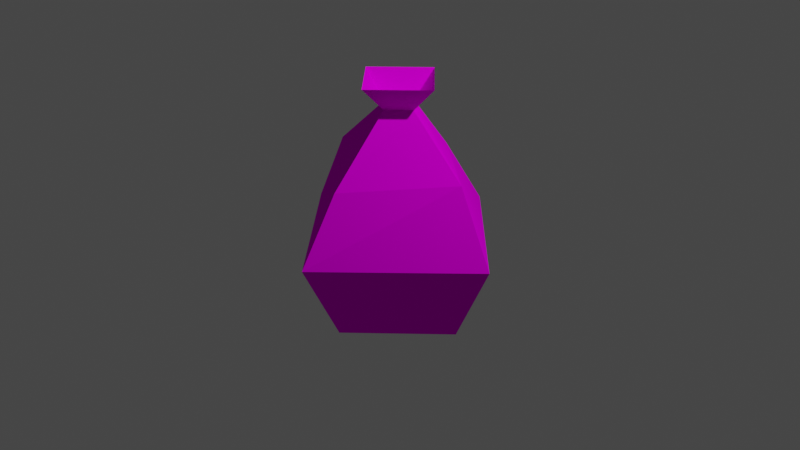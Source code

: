 # Source: moneybag.blend  (saved by Blender 2.80.40; exported with 4.5.12 LTS)
import bpy
from mathutils import Matrix  # noqa: F401  (used for matrix-valued properties, if any)

bpy.ops.wm.read_factory_settings(use_empty=True)
scene = bpy.context.scene
scene.name = 'Scene'

# ---- collections
col_collection = bpy.data.collections.new('Collection'); scene.collection.children.link(col_collection)

# ---- images (referenced by path relative to the original .blend; pixels are not part of the script)
import os
ASSET_DIR = os.environ.get("B2B_ASSET_DIR", "")  # directory of the original .blend (textures are referenced by path, not embedded)
HERE = os.path.dirname(os.path.abspath(__file__))  # packed textures are extracted next to this script under _unpacked/

def load_image(name, relpath, width, height, colorspace="sRGB"):
    """Load a texture the original file referenced (path relative to the .blend, or extracted next to this script)."""
    p = next((c for c in (os.path.join(HERE, relpath), os.path.join(ASSET_DIR, relpath)) if relpath and os.path.exists(c)), "")
    if p:
        img = bpy.data.images.load(p, check_existing=True)
        img.name = name
    else:  # same state as the original file: an image datablock whose file is absent (Cycles renders it pink)
        img = bpy.data.images.new(name, width, height)
        img.source = "FILE"
        img.filepath = "//" + (relpath or name)
    img.colorspace_settings.name = colorspace
    return img
img_money_bag_diffuse = load_image('Money Bag Diffuse', 'moneybagdiffusesmeared.png', 1024, 1024, 'sRGB')

# ---- materials (node trees are filled in below, after node groups)
mat_material = bpy.data.materials.new('Material')
mat_material.alpha_threshold = 0.0
mat_material.use_transparent_shadow = False
mat_material.roughness = 0.5
mat_material.line_color = (0.0, 0.0, 0.0, 1.0)

# ---- material node trees
mat_material.use_nodes = True; mat_material.node_tree.nodes.clear()
_N = mat_material.node_tree.nodes; _L = mat_material.node_tree.links
n0 = _N.new('ShaderNodeOutputMaterial'); n0.name = 'Material Output'; n0.location = (300, 300)
n1 = _N.new('ShaderNodeBsdfPrincipled'); n1.name = 'Principled BSDF'; n1.location = (10, 300)
n1.distribution = 'GGX'
n1.subsurface_method = 'BURLEY'
n1.inputs[3].default_value = 1.45
n1.inputs[13].default_value = 0.0
n2 = _N.new('ShaderNodeTexImage'); n2.name = 'Image Texture'; n2.location = (-280, 280)
n2.image = img_money_bag_diffuse
_L.new(n1.outputs[0], n0.inputs[0])
_L.new(n2.outputs[0], n1.inputs[0])
n0.is_active_output = True

# ---- world
world_world = bpy.data.worlds.new('World'); scene.world = world_world
world_world.use_nodes = True; world_world.node_tree.nodes.clear()
_N = world_world.node_tree.nodes; _L = world_world.node_tree.links
n0 = _N.new('ShaderNodeOutputWorld'); n0.name = 'World Output'; n0.location = (300, 300)
n1 = _N.new('ShaderNodeBackground'); n1.name = 'Background'; n1.location = (10, 300)
n1.inputs[0].default_value = (0.05088, 0.05088, 0.05088, 1.0)
_L.new(n1.outputs[0], n0.inputs[0])
n0.is_active_output = True
world_world.color = (0.05088, 0.05088, 0.05088)
world_world.use_sun_shadow = False
world_world.sun_shadow_jitter_overblur = 0.0

# ---- cameras
cam_camera = bpy.data.cameras.new('Camera')
cam_camera.clip_end = 100.0
cam_camera.ortho_scale = 7.314
cam_camera.dof.focus_distance = 0.0
cam_camera.dof.aperture_fstop = 128.0

# ---- lights
light_light = bpy.data.lights.new('Light', 'POINT')
light_light.transmission_factor = 0.0
light_light.cutoff_distance = 30.0
light_light.energy = 1000.0
light_light.shadow_buffer_clip_start = 1.001
light_light.shadow_soft_size = 0.1
light_light.shadow_maximum_resolution = 0.006
light_light.use_absolute_resolution = True

# ---- meshes
me_cube = bpy.data.meshes.new('Cube')
me_cube.from_pydata([(0.0, 1.198, -0.1365), (0.0, 0.8292, -1.0), (1.246, 0.0, -0.1365), (0.8292, 0.0, -1.0), (-1.241, 0.0, -0.1365), (-0.8292, 0.0, -1.0), (0.0, -1.268, -0.1365), (0.0, -0.8292, -1.0), (0.0, 0.6647, 0.6431), (0.8529, 0.0, 0.6431), (-0.8529, 0.0, 0.6431), (0.0, -0.8397, 0.5468), (0.0, 0.2036, 1.219), (0.2036, 0.0, 1.219), (-0.2036, 0.0, 1.219), (0.0, -0.2036, 1.219), (0.0, 0.4788, 1.492), (0.4788, 0.0, 1.492), (-0.4788, 0.0, 1.492), (0.0, -0.4788, 1.492), (0.0, 0.0, -1.153)], [], [(0, 4, 10, 8), (3, 2, 6, 7), (7, 6, 4, 5), (5, 1, 20), (1, 0, 2, 3), (5, 4, 0, 1), (10, 11, 15, 14), (6, 2, 9, 11), (4, 6, 11, 10), (2, 0, 8, 9), (12, 14, 18, 16), (11, 9, 13, 15), (8, 10, 14, 12), (9, 8, 12, 13), (12, 13, 15, 14), (13, 12, 16, 17), (14, 15, 19, 18), (15, 13, 17, 19), (3, 7, 20), (7, 5, 20), (1, 3, 20)])
me_cube.polygons.foreach_set('use_smooth', [True] * 21)
_uv = me_cube.uv_layers.new(name='UVMap')
_uv.uv.foreach_set('vector', [0.7577, 0.2721, 0.5034, 0.3526, 0.527, 0.1843, 0.7119, 0.1549, 0.0001241, 0.2484, 0.06251, 0.05124, 0.2494, 0.2581, 0.1694, 0.3268, 0.1694, 0.3268, 0.2494, 0.2581, 0.425, 0.4741, 0.221, 0.5061, 0.6453, 0.5076, 0.7953, 0.3685, 0.8472, 0.5016, 0.7953, 0.3685, 0.7577, 0.2721, 0.9999, 0.1588, 0.9999, 0.3694, 0.6453, 0.5076, 0.5034, 0.3526, 0.7577, 0.2721, 0.7953, 0.3685, 0.5031, 0.3064, 0.328, 0.1908, 0.4504, 0.08596, 0.5031, 0.1189, 0.2494, 0.2581, 0.06251, 0.05124, 0.2406, 0.0001241, 0.328, 0.1908, 0.425, 0.4741, 0.2494, 0.2581, 0.328, 0.1908, 0.5031, 0.3064, 0.9999, 0.1588, 0.7577, 0.2721, 0.7119, 0.1549, 0.8678, 0.0513, 0.06605, 0.6059, 0.09062, 0.6482, 0.05792, 0.7055, 0.0001241, 0.6059, 0.328, 0.1908, 0.2406, 0.0001241, 0.4259, 0.02877, 0.4504, 0.08596, 0.7119, 0.1549, 0.527, 0.1843, 0.6138, 0.03485, 0.6664, 0.03833, 0.8678, 0.0513, 0.7119, 0.1549, 0.6664, 0.03833, 0.7028, 0.0001241, 0.2222, 0.5063, 0.2222, 0.5553, 0.1733, 0.5553, 0.1733, 0.5063, 0.09062, 0.5636, 0.06605, 0.6059, 0.0001241, 0.6059, 0.05792, 0.5063, 0.09062, 0.6482, 0.1396, 0.6479, 0.173, 0.7047, 0.05792, 0.7055, 0.1396, 0.5639, 0.09062, 0.5636, 0.05792, 0.5063, 0.173, 0.5071, 0.0001241, 0.2484, 0.1694, 0.3268, 0.07055, 0.4115, 0.1694, 0.3268, 0.221, 0.5061, 0.07055, 0.4115, 0.7953, 0.3685, 0.9999, 0.3694, 0.8472, 0.5016])
me_cube.materials.append(mat_material)
me_cube.use_remesh_preserve_volume = False
me_cube.use_remesh_preserve_attributes = False
me_cube.use_mirror_vertex_groups = False
me_cube.update()
me_cube_002 = bpy.data.meshes.new('Cube.002')
me_cube_002.from_pydata([(0.0, 1.198, -0.1365), (0.0, 0.8292, -1.0), (1.246, 0.0, -0.1365), (0.8292, 0.0, -1.0), (-1.241, 0.0, -0.1365), (-0.8292, 0.0, -1.0), (0.0, -1.268, -0.1365), (0.0, -0.8292, -1.0), (0.0, 0.6647, 0.6431), (0.8529, 0.0, 0.6431), (-0.8529, 0.0, 0.6431), (0.0, -0.8397, 0.5468), (0.0, 0.2036, 1.219), (0.2036, 0.0, 1.219), (-0.2036, 0.0, 1.219), (0.0, -0.2036, 1.219), (0.0, 0.4788, 1.492), (0.4788, 0.0, 1.492), (-0.4788, 0.0, 1.492), (0.0, -0.4788, 1.492), (0.0, 0.0, -1.153)], [], [(0, 4, 10, 8), (3, 2, 6, 7), (7, 6, 4, 5), (5, 1, 20), (1, 0, 2, 3), (5, 4, 0, 1), (10, 11, 15, 14), (6, 2, 9, 11), (4, 6, 11, 10), (2, 0, 8, 9), (12, 14, 18, 16), (11, 9, 13, 15), (8, 10, 14, 12), (9, 8, 12, 13), (12, 13, 15, 14), (13, 12, 16, 17), (14, 15, 19, 18), (15, 13, 17, 19), (3, 7, 20), (7, 5, 20), (1, 3, 20)])
_uv = me_cube_002.uv_layers.new(name='UVMap')
_uv.uv.foreach_set('vector', [0.875, 0.75, 0.875, 0.5, 0.875, 0.5, 0.875, 0.75, 0.375, 0.25, 0.625, 0.25, 0.625, 0.5, 0.375, 0.5, 0.375, 0.5, 0.625, 0.5, 0.625, 0.75, 0.375, 0.75, 0.625, 0.5, 0.625, 0.75, 0.625, 0.5, 0.125, 0.5, 0.375, 0.5, 0.375, 0.75, 0.125, 0.75, 0.625, 0.5, 0.875, 0.5, 0.875, 0.75, 0.625, 0.75, 0.625, 0.75, 0.625, 0.5, 0.625, 0.5, 0.625, 0.75, 0.625, 0.5, 0.625, 0.25, 0.625, 0.25, 0.625, 0.5, 0.625, 0.75, 0.625, 0.5, 0.625, 0.5, 0.625, 0.75, 0.375, 0.75, 0.375, 0.5, 0.375, 0.5, 0.375, 0.75, 0.875, 0.75, 0.875, 0.5, 0.875, 0.5, 0.875, 0.75, 0.625, 0.5, 0.625, 0.25, 0.625, 0.25, 0.625, 0.5, 0.875, 0.75, 0.875, 0.5, 0.875, 0.5, 0.875, 0.75, 0.375, 0.75, 0.375, 0.5, 0.375, 0.5, 0.375, 0.75, 0.375, 0.5, 0.375, 0.75, 0.625, 0.5, 0.625, 0.75, 0.375, 0.75, 0.375, 0.5, 0.375, 0.5, 0.375, 0.75, 0.625, 0.75, 0.625, 0.5, 0.625, 0.5, 0.625, 0.75, 0.625, 0.5, 0.625, 0.25, 0.625, 0.25, 0.625, 0.5, 0.375, 0.25, 0.375, 0.5, 0.375, 0.25, 0.375, 0.5, 0.375, 0.75, 0.375, 0.5, 0.125, 0.5, 0.125, 0.75, 0.125, 0.5])
me_cube_002.materials.append(mat_material)
me_cube_002.use_remesh_preserve_volume = False
me_cube_002.use_remesh_preserve_attributes = False
me_cube_002.use_mirror_vertex_groups = False
me_cube_002.update()
lat_lattice = bpy.data.lattices.new('Lattice')
lat_lattice.points_u = 4
lat_lattice.points_v = 4
lat_lattice.points_w = 4
lat_lattice.points.foreach_set('co_deform', [-0.4653, -0.5, -0.3862, -0.1667, -0.5, -0.5, 0.1667, -0.5, -0.5, 0.5, -0.5, -0.5, -0.4653, -0.1667, -0.3862, -0.1667, -0.1667, -0.5, 0.1667, -0.1667, -0.5, 0.5, -0.1667, -0.5, -0.4653, 0.1667, -0.3862, -0.1667, 0.1667, -0.5, 0.1667, 0.1667, -0.5, 0.5, 0.1667, -0.5, -0.4653, 0.5, -0.3862, -0.1667, 0.5, -0.5, 0.1667, 0.5, -0.5, 0.5, 0.5, -0.5, -0.2944, -0.6308, -0.05288, -0.0377, -0.3778, -0.1598, 0.2801, -0.2751, -0.1598, 0.6244, -0.3226, -0.1667, -0.3928, -0.313, -0.05288, -0.1097, -0.2103, -0.1667, 0.2081, -0.1075, -0.1667, 0.5259, -0.004842, -0.1667, -0.4912, 0.004842, -0.05288, -0.1734, 0.1075, -0.05288, 0.1097, 0.2103, -0.1667, 0.4275, 0.313, -0.1667, -0.5897, 0.3226, -0.05288, -0.2719, 0.4254, -0.05288, 0.01125, 0.5281, -0.1667, 0.3291, 0.6308, -0.1667, -0.005744, -0.7138, 0.207, 0.2392, -0.4829, 0.207, 0.4545, -0.252, 0.1667, 0.6994, -0.02106, 0.1667, -0.2221, -0.4689, 0.2805, 0.0179, -0.2379, 0.207, 0.2629, -0.00702, 0.207, 0.4781, 0.2239, 0.1667, -0.4434, -0.2239, 0.2805, -0.1985, 0.00702, 0.2805, 0.04155, 0.2379, 0.207, 0.2865, 0.4689, 0.207, -0.6647, 0.02106, 0.2805, -0.4198, 0.252, 0.2805, -0.1748, 0.4829, 0.2805, 0.0652, 0.7138, 0.207, -0.005744, -0.7138, 0.5403, 0.2392, -0.4829, 0.5403, 0.4545, -0.252, 0.5, 0.6994, -0.02106, 0.5, -0.2221, -0.4689, 0.6138, 0.0179, -0.2379, 0.5403, 0.2629, -0.00702, 0.5403, 0.4781, 0.2239, 0.5, -0.4434, -0.2239, 0.6138, -0.1985, 0.00702, 0.6138, 0.04155, 0.2379, 0.5403, 0.2865, 0.4689, 0.5403, -0.6647, 0.02106, 0.6138, -0.4198, 0.252, 0.6138, -0.1748, 0.4829, 0.6138, 0.0652, 0.7138, 0.5403])

# ---- objects
ob_money_bag = bpy.data.objects.new('Money Bag', me_cube)
ob_light = bpy.data.objects.new('Light', light_light)
ob_camera = bpy.data.objects.new('Camera', cam_camera)
ob_money_bag_untextured = bpy.data.objects.new('Money Bag Untextured', me_cube_002)
ob_lattice = bpy.data.objects.new('Lattice', lat_lattice)

# ---- transforms, parenting, visibility, modifiers, constraints
ob_money_bag.location = (0.0, 0.0, 0.0)
ob_money_bag.lock_rotations_4d = False
ob_money_bag.empty_display_type = 'ARROWS'
ob_money_bag.lineart.crease_threshold = 0.0
_m = ob_money_bag.modifiers.new('Lattice', 'LATTICE')
_m.object = ob_lattice
ob_light.location = (4.076, 1.005, 5.904)
ob_light.rotation_euler = (0.6503, 0.05522, 1.866)
ob_light.lock_rotations_4d = False
ob_light.empty_display_type = 'ARROWS'
ob_light.color = (0.0, 0.0, 0.0, 0.0)
ob_light.lineart.crease_threshold = 0.0
ob_camera.location = (7.359, -6.926, 4.958)
ob_camera.rotation_euler = (1.109, 0.0, 0.8149)
ob_camera.lock_rotations_4d = False
ob_camera.empty_display_type = 'ARROWS'
ob_camera.color = (0.0, 0.0, 0.0, 0.0)
ob_camera.display_type = 'WIRE'
ob_camera.lineart.crease_threshold = 0.0
ob_money_bag_untextured.location = (0.0, 0.0, 0.0)
ob_money_bag_untextured.lock_rotations_4d = False
ob_money_bag_untextured.empty_display_type = 'ARROWS'
ob_money_bag_untextured.lineart.crease_threshold = 0.0
ob_lattice.location = (0.0, -0.04057, 0.1814)
ob_lattice.scale = (2.582, 2.528, 2.698)
ob_lattice.lineart.crease_threshold = 0.0

# ---- collection membership
col_collection.objects.link(ob_money_bag)
col_collection.objects.link(ob_light)
col_collection.objects.link(ob_camera)
col_collection.objects.link(ob_money_bag_untextured)
col_collection.objects.link(ob_lattice)

# ---- scene / render settings (as saved in the file)
scene.camera = ob_camera
scene.frame_start = 1; scene.frame_end = 250; scene.frame_set(1)
scene.render.engine = 'BLENDER_EEVEE_NEXT'
scene.render.fps = 30
scene.render.motion_blur_shutter = 1.0
scene.cycles.use_denoising = False
scene.cycles.samples = 128
scene.cycles.sampling_pattern = 'TABULATED_SOBOL'
scene.cycles.use_adaptive_sampling = False
scene.cycles.use_light_tree = False
scene.view_settings.view_transform = 'Filmic'
bpy.context.view_layer.update()
